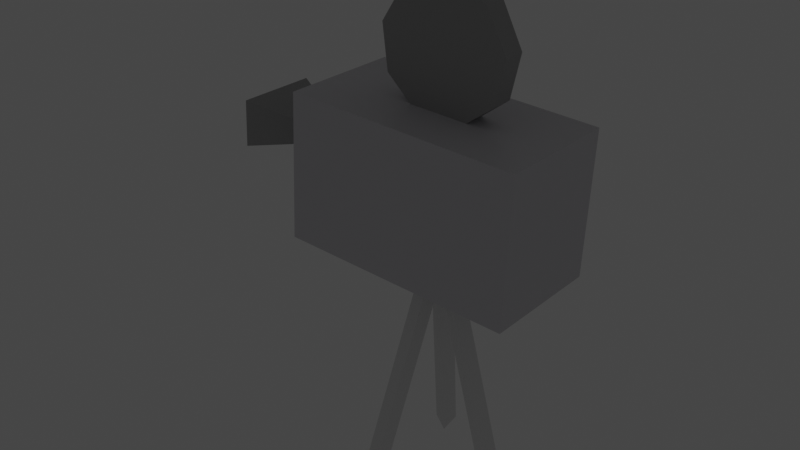 # Source: projector.blend  (saved by Blender 3.0.42; exported with 4.5.12 LTS)
import bpy
from mathutils import Matrix  # noqa: F401  (used for matrix-valued properties, if any)

bpy.ops.wm.read_factory_settings(use_empty=True)
scene = bpy.context.scene
scene.name = 'Scene'

# ---- collections
col_collection = bpy.data.collections.new('Collection'); scene.collection.children.link(col_collection)
col_archive = bpy.data.collections.new('Archive'); scene.collection.children.link(col_archive)

# ---- images (referenced by path relative to the original .blend; pixels are not part of the script)
import os
ASSET_DIR = os.environ.get("B2B_ASSET_DIR", "")  # directory of the original .blend (textures are referenced by path, not embedded)
HERE = os.path.dirname(os.path.abspath(__file__))  # packed textures are extracted next to this script under _unpacked/

def load_image(name, relpath, width, height, colorspace="sRGB"):
    """Load a texture the original file referenced (path relative to the .blend, or extracted next to this script)."""
    p = next((c for c in (os.path.join(HERE, relpath), os.path.join(ASSET_DIR, relpath)) if relpath and os.path.exists(c)), "")
    if p:
        img = bpy.data.images.load(p, check_existing=True)
        img.name = name
    else:  # same state as the original file: an image datablock whose file is absent (Cycles renders it pink)
        img = bpy.data.images.new(name, width, height)
        img.source = "FILE"
        img.filepath = "//" + (relpath or name)
    img.colorspace_settings.name = colorspace
    return img
img_floorshadow = load_image('floorShadow', 'floorShadow.png', 1024, 1024, 'sRGB')

# ---- materials (node trees are filled in below, after node groups)
mat_material = bpy.data.materials.new('Material')
mat_material.alpha_threshold = 0.0
mat_material.line_color = (0.0, 0.0, 0.0, 1.0)
mat_black = bpy.data.materials.new('Black')
mat_material_001 = bpy.data.materials.new('Material.001')
mat_lightsource = bpy.data.materials.new('LightSource')

# ---- material node trees
mat_material.use_nodes = True; mat_material.node_tree.nodes.clear()
_N = mat_material.node_tree.nodes; _L = mat_material.node_tree.links
n0 = _N.new('ShaderNodeOutputMaterial'); n0.name = 'Material Output'; n0.location = (300, 300)
n1 = _N.new('ShaderNodeBsdfPrincipled'); n1.name = 'Principled BSDF'; n1.location = (10, 300)
n1.distribution = 'GGX'
n1.subsurface_method = 'RANDOM_WALK_SKIN'
n1.inputs[0].default_value = (0.6738, 0.6638, 0.6939, 1.0)
n1.inputs[2].default_value = 0.4
n1.inputs[3].default_value = 1.45
n1.inputs[27].default_value = (0.0, 0.0, 0.0, 1.0)
n1.inputs[28].default_value = 1.0
_L.new(n1.outputs[0], n0.inputs[0])
n0.is_active_output = True
mat_black.use_nodes = True; mat_black.node_tree.nodes.clear()
_N = mat_black.node_tree.nodes; _L = mat_black.node_tree.links
n0 = _N.new('ShaderNodeBsdfPrincipled'); n0.name = 'Principled BSDF'; n0.location = (10, 300)
n0.distribution = 'GGX'
n0.subsurface_method = 'RANDOM_WALK_SKIN'
n0.inputs[0].default_value = (0.3883, 0.3883, 0.3883, 1.0)
n0.inputs[3].default_value = 1.45
n0.inputs[27].default_value = (0.0, 0.0, 0.0, 1.0)
n0.inputs[28].default_value = 1.0
n1 = _N.new('ShaderNodeOutputMaterial'); n1.name = 'Material Output'; n1.location = (300, 300)
_L.new(n0.outputs[0], n1.inputs[0])
n1.is_active_output = True
mat_material_001.use_nodes = True; mat_material_001.node_tree.nodes.clear()
_N = mat_material_001.node_tree.nodes; _L = mat_material_001.node_tree.links
n0 = _N.new('ShaderNodeOutputMaterial'); n0.name = 'Material Output'; n0.location = (300, 300)
n1 = _N.new('ShaderNodeBsdfPrincipled'); n1.name = 'Principled BSDF'; n1.location = (10, 300)
n1.distribution = 'GGX'
n1.subsurface_method = 'RANDOM_WALK_SKIN'
n1.inputs[3].default_value = 1.45
n1.inputs[27].default_value = (0.0, 0.0, 0.0, 1.0)
n1.inputs[28].default_value = 1.0
n2 = _N.new('ShaderNodeTexImage'); n2.name = 'Image Texture'; n2.location = (300, 18)
n2.image = img_floorshadow
_L.new(n1.outputs[0], n0.inputs[0])
n0.is_active_output = True
mat_lightsource.use_nodes = True; mat_lightsource.node_tree.nodes.clear()
_N = mat_lightsource.node_tree.nodes; _L = mat_lightsource.node_tree.links
n0 = _N.new('ShaderNodeBsdfPrincipled'); n0.name = 'Principled BSDF'; n0.location = (10, 300)
n0.distribution = 'GGX'
n0.subsurface_method = 'RANDOM_WALK_SKIN'
n0.inputs[3].default_value = 1.45
n0.inputs[27].default_value = (1.0, 0.3881, 0.02391, 1.0)
n0.inputs[28].default_value = 4.0
n1 = _N.new('ShaderNodeOutputMaterial'); n1.name = 'Material Output'; n1.location = (300, 300)
_L.new(n0.outputs[0], n1.inputs[0])
n1.is_active_output = True

# ---- world
world_world = bpy.data.worlds.new('World'); scene.world = world_world
world_world.use_nodes = True; world_world.node_tree.nodes.clear()
_N = world_world.node_tree.nodes; _L = world_world.node_tree.links
n0 = _N.new('ShaderNodeOutputWorld'); n0.name = 'World Output'; n0.location = (300, 300)
n1 = _N.new('ShaderNodeBackground'); n1.name = 'Background'; n1.location = (10, 300)
n1.inputs[0].default_value = (0.05088, 0.05088, 0.05088, 1.0)
_L.new(n1.outputs[0], n0.inputs[0])
n0.is_active_output = True
world_world.color = (0.05088, 0.05088, 0.05088)
world_world.use_sun_shadow = False
world_world.sun_shadow_jitter_overblur = 0.0

# ---- meshes
me_cube = bpy.data.meshes.new('Cube')
me_cube.from_pydata([(0.2706, -0.2243, 0.2735), (0.2706, -0.2243, -0.364), (0.2706, -1.254, 0.2735), (0.2706, -1.254, -0.364), (-0.2706, -0.2243, 0.2735), (-0.2706, -0.2243, -0.364), (-0.2706, -1.254, 0.2735), (-0.2706, -1.254, -0.364)], [], [(0, 4, 6, 2), (3, 2, 6, 7), (7, 6, 4, 5), (5, 1, 3, 7), (1, 0, 2, 3), (5, 4, 0, 1)])
_uv = me_cube.uv_layers.new(name='UVMap')
_uv.uv.foreach_set('vector', [0.625, 0.5, 0.875, 0.5, 0.875, 0.75, 0.625, 0.75, 0.375, 0.75, 0.625, 0.75, 0.625, 1.0, 0.375, 1.0, 0.375, 0.0, 0.625, 0.0, 0.625, 0.25, 0.375, 0.25, 0.125, 0.5, 0.375, 0.5, 0.375, 0.75, 0.125, 0.75, 0.375, 0.5, 0.625, 0.5, 0.625, 0.75, 0.375, 0.75, 0.375, 0.25, 0.625, 0.25, 0.625, 0.5, 0.375, 0.5])
me_cube.materials.append(mat_material)
me_cube.use_remesh_preserve_volume = False
me_cube.use_remesh_preserve_attributes = False
me_cube.use_mirror_vertex_groups = False
me_cube.update()
me_cylinder = bpy.data.meshes.new('Cylinder')
me_cylinder.from_pydata([(0.0, 0.06, -1.0), (0.0, 0.06, 1.0), (0.05196, 0.03, -1.0), (0.05196, 0.03, 1.0), (0.05196, -0.03, -1.0), (0.05196, -0.03, 1.0), (-5.245e-09, -0.06, -1.0), (-5.245e-09, -0.06, 1.0), (-0.05196, -0.03, -1.0), (-0.05196, -0.03, 1.0), (-0.05196, 0.03, -1.0), (-0.05196, 0.03, 1.0)], [], [(0, 1, 3, 2), (2, 3, 5, 4), (4, 5, 7, 6), (6, 7, 9, 8), (3, 1, 11, 9, 7, 5), (8, 9, 11, 10), (10, 11, 1, 0), (0, 2, 4, 6, 8, 10)])
_uv = me_cylinder.uv_layers.new(name='UVMap')
_uv.uv.foreach_set('vector', [1.0, 0.5, 1.0, 1.0, 0.8333, 1.0, 0.8333, 0.5, 0.8333, 0.5, 0.8333, 1.0, 0.6667, 1.0, 0.6667, 0.5, 0.6667, 0.5, 0.6667, 1.0, 0.5, 1.0, 0.5, 0.5, 0.5, 0.5, 0.5, 1.0, 0.3333, 1.0, 0.3333, 0.5, 0.4578, 0.37, 0.25, 0.49, 0.04215, 0.37, 0.04215, 0.13, 0.25, 0.01, 0.4578, 0.13, 0.3333, 0.5, 0.3333, 1.0, 0.1667, 1.0, 0.1667, 0.5, 0.1667, 0.5, 0.1667, 1.0, -8.941e-08, 1.0, -8.941e-08, 0.5, 0.75, 0.49, 0.9578, 0.37, 0.9578, 0.13, 0.75, 0.01, 0.5422, 0.13, 0.5422, 0.37])
me_cylinder.materials.append(mat_material)
me_cylinder.use_remesh_fix_poles = True
me_cylinder.use_remesh_preserve_attributes = False
me_cylinder.update()
me_cylinder_001 = bpy.data.meshes.new('Cylinder.001')
me_cylinder_001.from_pydata([(0.02607, 0.01505, -0.3868), (0.08957, 0.05171, 1.0), (0.02607, -0.01505, -0.3868), (0.08957, -0.05171, 1.0), (-0.02607, -0.01505, -0.3868), (-0.08957, -0.05171, 1.0), (-0.02607, 0.01505, -0.3868), (-0.08957, 0.05171, 1.0)], [], [(4, 2, 3, 5), (0, 1, 3, 2), (4, 5, 7, 6), (6, 7, 1, 0)])
_uv = me_cylinder_001.uv_layers.new(name='UVMap')
_uv.uv.foreach_set('vector', [0.3333, 0.5, 0.6667, 0.5, 0.6667, 1.0, 0.3333, 1.0, 0.8333, 0.5, 0.8333, 1.0, 0.6667, 1.0, 0.6667, 0.5, 0.3333, 0.5, 0.3333, 1.0, 0.1667, 1.0, 0.1667, 0.5, 0.1667, 0.5, 0.1667, 1.0, 0.8333, 1.0, 0.8333, 0.5])
me_cylinder_001.materials.append(mat_black)
me_cylinder_001.use_remesh_fix_poles = True
me_cylinder_001.use_remesh_preserve_attributes = False
me_cylinder_001.update()
me_cylinder_002 = bpy.data.meshes.new('Cylinder.002')
me_cylinder_002.from_pydata([(0.0, 0.02, -0.32), (0.0, 0.02, 0.32), (0.01732, -0.01, -0.32), (0.01732, -0.01, 0.32), (-0.01732, -0.01, -0.32), (-0.01732, -0.01, 0.32)], [], [(0, 1, 3, 2), (2, 3, 5, 4), (3, 1, 5), (4, 5, 1, 0), (0, 2, 4)])
_uv = me_cylinder_002.uv_layers.new(name='UVMap')
_uv.uv.foreach_set('vector', [1.0, 0.5, 1.0, 1.0, 0.6667, 1.0, 0.6667, 0.5, 0.6667, 0.5, 0.6667, 1.0, 0.3333, 1.0, 0.3333, 0.5, 0.4578, 0.13, 0.25, 0.49, 0.04215, 0.13, 0.3333, 0.5, 0.3333, 1.0, -5.96e-08, 1.0, -5.96e-08, 0.5, 0.75, 0.49, 0.9578, 0.13, 0.5422, 0.13])
me_cylinder_002.use_remesh_fix_poles = True
me_cylinder_002.use_remesh_preserve_attributes = False
me_cylinder_002.update()
me_cylinder_005 = bpy.data.meshes.new('Cylinder.005')
me_cylinder_005.from_pydata([(0.0, 0.02, -0.32), (0.0, 0.02, 0.32), (0.01732, -0.01, -0.32), (0.01732, -0.01, 0.32), (-0.01732, -0.01, -0.32), (-0.01732, -0.01, 0.32)], [], [(0, 1, 3, 2), (2, 3, 5, 4), (3, 1, 5), (4, 5, 1, 0), (0, 2, 4)])
_uv = me_cylinder_005.uv_layers.new(name='UVMap')
_uv.uv.foreach_set('vector', [1.0, 0.5, 1.0, 1.0, 0.6667, 1.0, 0.6667, 0.5, 0.6667, 0.5, 0.6667, 1.0, 0.3333, 1.0, 0.3333, 0.5, 0.4578, 0.13, 0.25, 0.49, 0.04215, 0.13, 0.3333, 0.5, 0.3333, 1.0, -5.96e-08, 1.0, -5.96e-08, 0.5, 0.75, 0.49, 0.9578, 0.13, 0.5422, 0.13])
me_cylinder_005.use_remesh_fix_poles = True
me_cylinder_005.use_remesh_preserve_attributes = False
me_cylinder_005.update()
me_cylinder_007 = bpy.data.meshes.new('Cylinder.007')
me_cylinder_007.from_pydata([(0.0, 0.02, -0.32), (0.0, 0.02, 0.32), (0.01732, -0.01, -0.32), (0.01732, -0.01, 0.32), (-0.01732, -0.01, -0.32), (-0.01732, -0.01, 0.32)], [], [(0, 1, 3, 2), (2, 3, 5, 4), (3, 1, 5), (4, 5, 1, 0), (0, 2, 4)])
_uv = me_cylinder_007.uv_layers.new(name='UVMap')
_uv.uv.foreach_set('vector', [1.0, 0.5, 1.0, 1.0, 0.6667, 1.0, 0.6667, 0.5, 0.6667, 0.5, 0.6667, 1.0, 0.3333, 1.0, 0.3333, 0.5, 0.4578, 0.13, 0.25, 0.49, 0.04215, 0.13, 0.3333, 0.5, 0.3333, 1.0, -5.96e-08, 1.0, -5.96e-08, 0.5, 0.75, 0.49, 0.9578, 0.13, 0.5422, 0.13])
me_cylinder_007.use_remesh_fix_poles = True
me_cylinder_007.use_remesh_preserve_attributes = False
me_cylinder_007.update()
me_cylinder_008 = bpy.data.meshes.new('Cylinder.008')
me_cylinder_008.from_pydata([(0.0, 0.13, -0.02), (0.0, 0.13, 0.02), (0.08356, 0.09959, -0.02), (0.08356, 0.09959, 0.02), (0.128, 0.02257, -0.02), (0.128, 0.02257, 0.02), (0.1126, -0.065, -0.02), (0.1126, -0.065, 0.02), (0.04446, -0.1222, -0.02), (0.04446, -0.1222, 0.02), (-0.04446, -0.1222, -0.02), (-0.04446, -0.1222, 0.02), (-0.1126, -0.065, -0.02), (-0.1126, -0.065, 0.02), (-0.128, 0.02257, -0.02), (-0.128, 0.02257, 0.02), (-0.08356, 0.09959, -0.02), (-0.08356, 0.09959, 0.02)], [], [(0, 1, 3, 2), (2, 3, 5, 4), (4, 5, 7, 6), (6, 7, 9, 8), (8, 9, 11, 10), (10, 11, 13, 12), (12, 13, 15, 14), (3, 1, 17, 15, 13, 11, 9, 7, 5), (14, 15, 17, 16), (16, 17, 1, 0), (0, 2, 4, 6, 8, 10, 12, 14, 16)])
_uv = me_cylinder_008.uv_layers.new(name='UVMap')
_uv.uv.foreach_set('vector', [1.0, 0.5, 1.0, 1.0, 0.8889, 1.0, 0.8889, 0.5, 0.8889, 0.5, 0.8889, 1.0, 0.7778, 1.0, 0.7778, 0.5, 0.7778, 0.5, 0.7778, 1.0, 0.6667, 1.0, 0.6667, 0.5, 0.6667, 0.5, 0.6667, 1.0, 0.5556, 1.0, 0.5556, 0.5, 0.5556, 0.5, 0.5556, 1.0, 0.4444, 1.0, 0.4444, 0.5, 0.4444, 0.5, 0.4444, 1.0, 0.3333, 1.0, 0.3333, 0.5, 0.3333, 0.5, 0.3333, 1.0, 0.2222, 1.0, 0.2222, 0.5, 0.4043, 0.4339, 0.25, 0.49, 0.09573, 0.4339, 0.01365, 0.2917, 0.04215, 0.13, 0.1679, 0.02447, 0.3321, 0.02447, 0.4578, 0.13, 0.4864, 0.2917, 0.2222, 0.5, 0.2222, 1.0, 0.1111, 1.0, 0.1111, 0.5, 0.1111, 0.5, 0.1111, 1.0, 4.47e-08, 1.0, 4.47e-08, 0.5, 0.75, 0.49, 0.9043, 0.4339, 0.9864, 0.2917, 0.9578, 0.13, 0.8321, 0.02447, 0.6679, 0.02447, 0.5422, 0.13, 0.5136, 0.2917, 0.5957, 0.4339])
me_cylinder_008.materials.append(mat_black)
me_cylinder_008.use_remesh_fix_poles = True
me_cylinder_008.use_remesh_preserve_attributes = False
me_cylinder_008.update()
me_plane_002 = bpy.data.meshes.new('Plane.002')
me_plane_002.from_pydata([(-1.0, -1.0, 0.0), (1.0, -1.0, 0.0), (-1.0, 1.0, 0.0), (1.0, 1.0, 0.0)], [], [(0, 1, 3, 2)])
_uv = me_plane_002.uv_layers.new(name='UVMap')
_uv.uv.foreach_set('vector', [0.0, 0.0, 1.0, 0.0, 1.0, 1.0, 0.0, 1.0])
me_plane_002.materials.append(mat_material_001)
me_plane_002.use_remesh_fix_poles = True
me_plane_002.use_remesh_preserve_attributes = False
me_plane_002.update()
me_plane = bpy.data.meshes.new('Plane')
me_plane.from_pydata([(-1.0, -1.0, 0.0), (1.0, -1.0, 0.0), (-1.0, 1.0, 0.0), (1.0, 1.0, 0.0)], [], [(0, 1, 3, 2)])
_uv = me_plane.uv_layers.new(name='UVMap')
_uv.uv.foreach_set('vector', [0.0, 0.0, 1.0, 0.0, 1.0, 1.0, 0.0, 1.0])
me_plane.materials.append(mat_lightsource)
me_plane.use_remesh_fix_poles = True
me_plane.use_remesh_preserve_attributes = False
me_plane.update()

# ---- objects
ob_cube = bpy.data.objects.new('Cube', me_cube)
ob_cylinder = bpy.data.objects.new('Cylinder', me_cylinder)
ob_cylinder_001 = bpy.data.objects.new('Cylinder.001', me_cylinder_001)
ob_cylinder_002 = bpy.data.objects.new('Cylinder.002', me_cylinder_002)
ob_cylinder_003 = bpy.data.objects.new('Cylinder.003', me_cylinder_005)
ob_cylinder_004 = bpy.data.objects.new('Cylinder.004', me_cylinder_007)
ob_cylinder_005 = bpy.data.objects.new('Cylinder.005', me_cylinder_008)
ob_plane_001 = bpy.data.objects.new('Plane.001', me_plane_002)
ob_plane = bpy.data.objects.new('Plane', me_plane)

# ---- transforms, parenting, visibility, modifiers, constraints
ob_cube.location = (-1.926, 0.05397, 4.043)
ob_cube.rotation_euler = (0.04762, -4.969e-09, 1.571)
ob_cube.scale = (2.81, 2.81, 2.81)
ob_cube.lock_rotations_4d = False
ob_cube.empty_display_type = 'ARROWS'
ob_cube.lineart.crease_threshold = 0.0
ob_cylinder.location = (-0.6957, 0.05397, 3.985)
ob_cylinder.rotation_euler = (-1.523, -4.969e-09, 1.571)
ob_cylinder.scale = (7.359, 7.359, 0.8348)
ob_cylinder_001.location = (-1.687, 0.05397, 4.032)
ob_cylinder_001.rotation_euler = (-1.523, -4.969e-09, 1.571)
ob_cylinder_001.scale = (5.613, 5.613, 0.6368)
ob_cylinder_002.location = (-0.01526, -0.2846, 1.685)
ob_cylinder_002.rotation_euler = (-0.2618, -0.0, -0.5236)
ob_cylinder_002.scale = (7.359, 7.359, 5.242)
ob_cylinder_003.location = (0.5859, 0.06881, 1.68)
ob_cylinder_003.rotation_euler = (-0.2618, -0.0, 1.571)
ob_cylinder_003.scale = (7.359, 7.359, 5.242)
ob_cylinder_004.location = (-0.003975, 0.3925, 1.696)
ob_cylinder_004.rotation_euler = (-0.2618, -0.0, 3.665)
ob_cylinder_004.scale = (7.359, 7.359, 5.242)
ob_cylinder_005.location = (0.2523, 0.06073, 5.382)
ob_cylinder_005.rotation_euler = (-1.571, 0.3974, -7.706e-15)
ob_cylinder_005.scale = (6.169, 6.169, 6.804)
ob_plane_001.location = (0.0, 0.0, 0.0)
ob_plane_001.scale = (7.456, 7.456, 7.456)
ob_plane.location = (-2.321, 0.05397, 4.062)
ob_plane.rotation_euler = (-1.523, -4.969e-09, 1.571)
ob_plane.scale = (0.4993, 0.2905, 0.4627)

# ---- collection membership
col_collection.objects.link(ob_cube)
col_collection.objects.link(ob_cylinder)
col_collection.objects.link(ob_cylinder_001)
col_collection.objects.link(ob_cylinder_002)
col_collection.objects.link(ob_cylinder_003)
col_collection.objects.link(ob_cylinder_004)
col_collection.objects.link(ob_cylinder_005)
col_archive.objects.link(ob_plane_001)
col_archive.objects.link(ob_plane)
def _layer_coll(name, lc=None):
    lc = lc or bpy.context.view_layer.layer_collection
    for c in lc.children:
        if c.name == name: return c
        r = _layer_coll(name, c)
        if r: return r
_layer_coll('Archive').exclude = True

# ---- scene / render settings (as saved in the file)
scene.frame_start = 1; scene.frame_end = 250; scene.frame_set(69)
scene.render.engine = 'CYCLES'
scene.cycles.sampling_pattern = 'TABULATED_SOBOL'
scene.cycles.use_light_tree = False
scene.cycles.bake_type = 'SHADOW'
scene.view_settings.view_transform = 'Filmic'
bpy.context.view_layer.update()

# ---- added for rendering (the .blend has no active camera): camera
cam_auto = bpy.data.cameras.new('AutoCamera')
cam_auto.lens = 50.0
cam_auto.sensor_width = 36.0
cam_auto.clip_end = 1000.0
ob_auto_camera = bpy.data.objects.new('AutoCamera', cam_auto)
scene.collection.objects.link(ob_auto_camera)
ob_auto_camera.location = (6.84265, -8.63441, 8.94744)
ob_auto_camera.rotation_euler = (1.09748, -7.21219e-08, 0.694738)
scene.camera = ob_auto_camera
bpy.context.view_layer.update()
